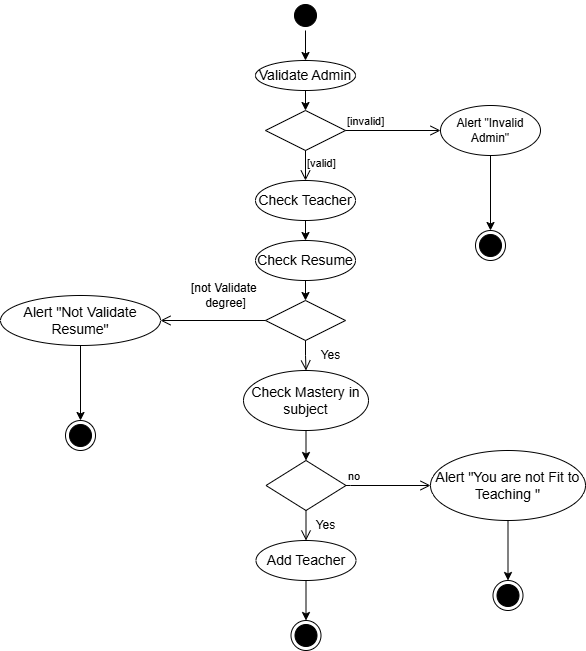

The diagram above was exported from draw.io. Its source (the exported page's mxGraphModel, read from the mxfile embedded in the PNG):
<mxGraphModel dx="1730" dy="-718" grid="1" gridSize="10" guides="1" tooltips="1" connect="1" arrows="1" fold="1" page="1" pageScale="1" pageWidth="850" pageHeight="1100" math="0" shadow="0">
  <root>
    <mxCell id="0" />
    <mxCell id="1" parent="0" />
    <mxCell id="mrdCadEo0KKAsk8svDU1-1" value="" style="ellipse;html=1;shape=startState;fillColor=#000000;strokeColor=#000000;" parent="1" vertex="1">
      <mxGeometry x="-400" y="1220" width="30" height="30" as="geometry" />
    </mxCell>
    <mxCell id="mrdCadEo0KKAsk8svDU1-2" value="&lt;font style=&quot;font-size: 14px;&quot;&gt;Validate Admin&lt;/font&gt;" style="ellipse;whiteSpace=wrap;html=1;align=center;" parent="1" vertex="1">
      <mxGeometry x="-435" y="1280" width="100" height="30" as="geometry" />
    </mxCell>
    <mxCell id="mrdCadEo0KKAsk8svDU1-3" value="" style="endArrow=classic;html=1;rounded=0;exitX=0.5;exitY=1;exitDx=0;exitDy=0;entryX=0.5;entryY=0;entryDx=0;entryDy=0;" parent="1" source="mrdCadEo0KKAsk8svDU1-1" target="mrdCadEo0KKAsk8svDU1-2" edge="1">
      <mxGeometry width="50" height="50" relative="1" as="geometry">
        <mxPoint x="-430" y="1410" as="sourcePoint" />
        <mxPoint x="-430" y="1440" as="targetPoint" />
        <Array as="points">
          <mxPoint x="-385" y="1280" />
        </Array>
      </mxGeometry>
    </mxCell>
    <mxCell id="mrdCadEo0KKAsk8svDU1-4" value="" style="shape=waypoint;sketch=0;fillStyle=solid;size=6;pointerEvents=1;points=[];fillColor=none;resizable=0;rotatable=0;perimeter=centerPerimeter;snapToPoint=1;" parent="1" vertex="1">
      <mxGeometry x="-400" y="1330" width="20" height="20" as="geometry" />
    </mxCell>
    <mxCell id="mrdCadEo0KKAsk8svDU1-5" value="" style="endArrow=classic;html=1;rounded=0;exitX=0.5;exitY=1;exitDx=0;exitDy=0;" parent="1" source="mrdCadEo0KKAsk8svDU1-2" edge="1">
      <mxGeometry width="50" height="50" relative="1" as="geometry">
        <mxPoint x="-410" y="1370" as="sourcePoint" />
        <mxPoint x="-385" y="1330" as="targetPoint" />
      </mxGeometry>
    </mxCell>
    <mxCell id="mrdCadEo0KKAsk8svDU1-6" value="" style="shape=waypoint;sketch=0;fillStyle=solid;size=6;pointerEvents=1;points=[];fillColor=none;resizable=0;rotatable=0;perimeter=centerPerimeter;snapToPoint=1;" parent="1" vertex="1">
      <mxGeometry x="-400" y="1330" width="20" height="20" as="geometry" />
    </mxCell>
    <mxCell id="mrdCadEo0KKAsk8svDU1-7" value="" style="rhombus;whiteSpace=wrap;html=1;" parent="1" vertex="1">
      <mxGeometry x="-425" y="1330" width="80" height="40" as="geometry" />
    </mxCell>
    <mxCell id="mrdCadEo0KKAsk8svDU1-8" value="[invalid]" style="edgeStyle=orthogonalEdgeStyle;html=1;align=left;verticalAlign=bottom;endArrow=open;endSize=8;strokeColor=#000000;rounded=0;entryX=0;entryY=0.5;entryDx=0;entryDy=0;" parent="1" source="mrdCadEo0KKAsk8svDU1-7" target="mrdCadEo0KKAsk8svDU1-18" edge="1">
      <mxGeometry x="-1" relative="1" as="geometry">
        <mxPoint x="-230" y="1350" as="targetPoint" />
      </mxGeometry>
    </mxCell>
    <mxCell id="mrdCadEo0KKAsk8svDU1-9" value="[valid]" style="edgeStyle=orthogonalEdgeStyle;html=1;align=left;verticalAlign=top;endArrow=open;endSize=8;strokeColor=#000000;rounded=0;exitX=0.5;exitY=1;exitDx=0;exitDy=0;" parent="1" source="mrdCadEo0KKAsk8svDU1-7" target="mrdCadEo0KKAsk8svDU1-10" edge="1">
      <mxGeometry x="-1" relative="1" as="geometry">
        <mxPoint x="-385" y="1410" as="targetPoint" />
        <Array as="points" />
      </mxGeometry>
    </mxCell>
    <mxCell id="mrdCadEo0KKAsk8svDU1-10" value="&lt;font style=&quot;font-size: 14px;&quot;&gt;Check Teacher&lt;/font&gt;" style="ellipse;whiteSpace=wrap;html=1;align=center;" parent="1" vertex="1">
      <mxGeometry x="-435" y="1400" width="100" height="40" as="geometry" />
    </mxCell>
    <mxCell id="mrdCadEo0KKAsk8svDU1-11" value="&lt;font style=&quot;font-size: 14px;&quot;&gt;Check Resume&lt;/font&gt;" style="ellipse;whiteSpace=wrap;html=1;align=center;" parent="1" vertex="1">
      <mxGeometry x="-435" y="1460" width="100" height="40" as="geometry" />
    </mxCell>
    <mxCell id="mrdCadEo0KKAsk8svDU1-12" value="" style="endArrow=classic;html=1;rounded=0;exitX=0.5;exitY=1;exitDx=0;exitDy=0;entryX=0.5;entryY=0;entryDx=0;entryDy=0;" parent="1" source="mrdCadEo0KKAsk8svDU1-10" target="mrdCadEo0KKAsk8svDU1-11" edge="1">
      <mxGeometry width="50" height="50" relative="1" as="geometry">
        <mxPoint x="-410" y="1520" as="sourcePoint" />
        <mxPoint x="-360" y="1470" as="targetPoint" />
      </mxGeometry>
    </mxCell>
    <mxCell id="mrdCadEo0KKAsk8svDU1-13" value="" style="ellipse;html=1;shape=endState;fillColor=#000000;strokeColor=#000000;" parent="1" vertex="1">
      <mxGeometry x="-215" y="1450" width="30" height="30" as="geometry" />
    </mxCell>
    <mxCell id="mrdCadEo0KKAsk8svDU1-14" value="" style="rhombus;whiteSpace=wrap;html=1;" parent="1" vertex="1">
      <mxGeometry x="-425" y="1520" width="80" height="40" as="geometry" />
    </mxCell>
    <mxCell id="mrdCadEo0KKAsk8svDU1-15" value="" style="edgeStyle=orthogonalEdgeStyle;html=1;align=left;verticalAlign=bottom;endArrow=open;endSize=8;strokeColor=#000000;rounded=0;exitX=0.5;exitY=1;exitDx=0;exitDy=0;entryX=0.5;entryY=0;entryDx=0;entryDy=0;" parent="1" source="mrdCadEo0KKAsk8svDU1-14" target="mrdCadEo0KKAsk8svDU1-19" edge="1">
      <mxGeometry x="-1" relative="1" as="geometry">
        <mxPoint x="-385" y="1610" as="targetPoint" />
      </mxGeometry>
    </mxCell>
    <mxCell id="mrdCadEo0KKAsk8svDU1-16" value="" style="edgeStyle=orthogonalEdgeStyle;html=1;align=left;verticalAlign=top;endArrow=open;endSize=8;strokeColor=#000000;rounded=0;entryX=1;entryY=0.5;entryDx=0;entryDy=0;" parent="1" source="mrdCadEo0KKAsk8svDU1-14" target="mrdCadEo0KKAsk8svDU1-25" edge="1">
      <mxGeometry x="-1" relative="1" as="geometry">
        <mxPoint x="-550" y="1540" as="targetPoint" />
      </mxGeometry>
    </mxCell>
    <mxCell id="mrdCadEo0KKAsk8svDU1-17" value="[not Validate&amp;nbsp;&lt;div&gt;degree]&lt;/div&gt;" style="text;html=1;align=center;verticalAlign=middle;resizable=0;points=[];autosize=1;strokeColor=none;fillColor=none;" parent="1" vertex="1">
      <mxGeometry x="-530" y="1500" width="130" height="30" as="geometry" />
    </mxCell>
    <mxCell id="mrdCadEo0KKAsk8svDU1-18" value="Alert &quot;Invalid Admin&quot;" style="ellipse;whiteSpace=wrap;html=1;align=center;" parent="1" vertex="1">
      <mxGeometry x="-250" y="1325" width="100" height="50" as="geometry" />
    </mxCell>
    <mxCell id="mrdCadEo0KKAsk8svDU1-19" value="&lt;font style=&quot;font-size: 14px;&quot;&gt;Check Mastery in subject&lt;/font&gt;" style="ellipse;whiteSpace=wrap;html=1;align=center;" parent="1" vertex="1">
      <mxGeometry x="-447" y="1590" width="125" height="60" as="geometry" />
    </mxCell>
    <mxCell id="mrdCadEo0KKAsk8svDU1-20" value="" style="rhombus;whiteSpace=wrap;html=1;" parent="1" vertex="1">
      <mxGeometry x="-424.5" y="1680" width="80" height="50" as="geometry" />
    </mxCell>
    <mxCell id="mrdCadEo0KKAsk8svDU1-21" value="no" style="edgeStyle=orthogonalEdgeStyle;html=1;align=left;verticalAlign=bottom;endArrow=open;endSize=8;strokeColor=#000000;rounded=0;" parent="1" source="mrdCadEo0KKAsk8svDU1-20" edge="1">
      <mxGeometry x="-1" relative="1" as="geometry">
        <mxPoint x="-260" y="1705" as="targetPoint" />
        <Array as="points">
          <mxPoint x="-340" y="1705" />
          <mxPoint x="-340" y="1705" />
        </Array>
      </mxGeometry>
    </mxCell>
    <mxCell id="mrdCadEo0KKAsk8svDU1-22" value="" style="edgeStyle=orthogonalEdgeStyle;html=1;align=left;verticalAlign=top;endArrow=open;endSize=8;strokeColor=#000000;rounded=0;entryX=0.5;entryY=0;entryDx=0;entryDy=0;" parent="1" source="mrdCadEo0KKAsk8svDU1-20" target="mrdCadEo0KKAsk8svDU1-23" edge="1">
      <mxGeometry x="-1" relative="1" as="geometry">
        <mxPoint x="-380" y="1750" as="targetPoint" />
      </mxGeometry>
    </mxCell>
    <mxCell id="mrdCadEo0KKAsk8svDU1-23" value="&lt;font style=&quot;font-size: 14px;&quot;&gt;Add Teacher&lt;/font&gt;" style="ellipse;whiteSpace=wrap;html=1;align=center;" parent="1" vertex="1">
      <mxGeometry x="-434.5" y="1760" width="100" height="40" as="geometry" />
    </mxCell>
    <mxCell id="mrdCadEo0KKAsk8svDU1-24" value="&lt;font style=&quot;font-size: 14px;&quot;&gt;Alert &quot;You are not Fit to Teaching &quot;&lt;/font&gt;" style="ellipse;whiteSpace=wrap;html=1;align=center;" parent="1" vertex="1">
      <mxGeometry x="-260" y="1670" width="155" height="70" as="geometry" />
    </mxCell>
    <mxCell id="mrdCadEo0KKAsk8svDU1-25" value="&lt;font style=&quot;font-size: 14px;&quot;&gt;Alert &quot;Not Validate Resume&quot;&lt;/font&gt;" style="ellipse;whiteSpace=wrap;html=1;align=center;" parent="1" vertex="1">
      <mxGeometry x="-690" y="1515" width="160" height="50" as="geometry" />
    </mxCell>
    <mxCell id="mrdCadEo0KKAsk8svDU1-26" value="" style="endArrow=classic;html=1;rounded=0;entryX=0.5;entryY=0;entryDx=0;entryDy=0;exitX=0.5;exitY=1;exitDx=0;exitDy=0;" parent="1" source="mrdCadEo0KKAsk8svDU1-11" target="mrdCadEo0KKAsk8svDU1-14" edge="1">
      <mxGeometry width="50" height="50" relative="1" as="geometry">
        <mxPoint x="-410" y="1510" as="sourcePoint" />
        <mxPoint x="-360" y="1460" as="targetPoint" />
      </mxGeometry>
    </mxCell>
    <mxCell id="mrdCadEo0KKAsk8svDU1-27" value="" style="endArrow=classic;html=1;rounded=0;entryX=0.5;entryY=0;entryDx=0;entryDy=0;exitX=0.5;exitY=1;exitDx=0;exitDy=0;" parent="1" source="mrdCadEo0KKAsk8svDU1-19" target="mrdCadEo0KKAsk8svDU1-20" edge="1">
      <mxGeometry width="50" height="50" relative="1" as="geometry">
        <mxPoint x="-300" y="1500" as="sourcePoint" />
        <mxPoint x="-250" y="1450" as="targetPoint" />
      </mxGeometry>
    </mxCell>
    <mxCell id="mrdCadEo0KKAsk8svDU1-28" value="" style="endArrow=classic;html=1;rounded=0;entryX=0.5;entryY=0;entryDx=0;entryDy=0;exitX=0.5;exitY=1;exitDx=0;exitDy=0;" parent="1" source="mrdCadEo0KKAsk8svDU1-18" target="mrdCadEo0KKAsk8svDU1-13" edge="1">
      <mxGeometry width="50" height="50" relative="1" as="geometry">
        <mxPoint x="-300" y="1570" as="sourcePoint" />
        <mxPoint x="-250" y="1520" as="targetPoint" />
      </mxGeometry>
    </mxCell>
    <mxCell id="mrdCadEo0KKAsk8svDU1-29" value="" style="ellipse;html=1;shape=endState;fillColor=#000000;strokeColor=#000000;" parent="1" vertex="1">
      <mxGeometry x="-197.5" y="1800" width="30" height="30" as="geometry" />
    </mxCell>
    <mxCell id="mrdCadEo0KKAsk8svDU1-30" value="" style="ellipse;html=1;shape=endState;fillColor=#000000;strokeColor=#000000;" parent="1" vertex="1">
      <mxGeometry x="-399.5" y="1840" width="30" height="30" as="geometry" />
    </mxCell>
    <mxCell id="mrdCadEo0KKAsk8svDU1-31" value="" style="ellipse;html=1;shape=endState;fillColor=#000000;strokeColor=#000000;" parent="1" vertex="1">
      <mxGeometry x="-625" y="1640" width="30" height="30" as="geometry" />
    </mxCell>
    <mxCell id="mrdCadEo0KKAsk8svDU1-32" value="" style="endArrow=classic;html=1;rounded=0;entryX=0.5;entryY=0;entryDx=0;entryDy=0;exitX=0.5;exitY=1;exitDx=0;exitDy=0;" parent="1" source="mrdCadEo0KKAsk8svDU1-25" target="mrdCadEo0KKAsk8svDU1-31" edge="1">
      <mxGeometry width="50" height="50" relative="1" as="geometry">
        <mxPoint x="-300" y="1610" as="sourcePoint" />
        <mxPoint x="-250" y="1560" as="targetPoint" />
      </mxGeometry>
    </mxCell>
    <mxCell id="mrdCadEo0KKAsk8svDU1-33" value="" style="endArrow=classic;html=1;rounded=0;entryX=0.5;entryY=0;entryDx=0;entryDy=0;exitX=0.5;exitY=1;exitDx=0;exitDy=0;" parent="1" source="mrdCadEo0KKAsk8svDU1-24" target="mrdCadEo0KKAsk8svDU1-29" edge="1">
      <mxGeometry width="50" height="50" relative="1" as="geometry">
        <mxPoint x="-300" y="1700" as="sourcePoint" />
        <mxPoint x="-250" y="1650" as="targetPoint" />
      </mxGeometry>
    </mxCell>
    <mxCell id="mrdCadEo0KKAsk8svDU1-34" value="" style="endArrow=classic;html=1;rounded=0;entryX=0.5;entryY=0;entryDx=0;entryDy=0;exitX=0.5;exitY=1;exitDx=0;exitDy=0;" parent="1" source="mrdCadEo0KKAsk8svDU1-23" target="mrdCadEo0KKAsk8svDU1-30" edge="1">
      <mxGeometry width="50" height="50" relative="1" as="geometry">
        <mxPoint x="-300" y="1800" as="sourcePoint" />
        <mxPoint x="-250" y="1750" as="targetPoint" />
      </mxGeometry>
    </mxCell>
    <mxCell id="mrdCadEo0KKAsk8svDU1-35" value="Yes" style="text;html=1;align=center;verticalAlign=middle;resizable=0;points=[];autosize=1;strokeColor=none;fillColor=none;" parent="1" vertex="1">
      <mxGeometry x="-380" y="1560" width="40" height="30" as="geometry" />
    </mxCell>
    <mxCell id="mrdCadEo0KKAsk8svDU1-36" value="Yes" style="text;html=1;align=center;verticalAlign=middle;resizable=0;points=[];autosize=1;" parent="1" vertex="1">
      <mxGeometry x="-385" y="1730" width="40" height="30" as="geometry" />
    </mxCell>
  </root>
</mxGraphModel>